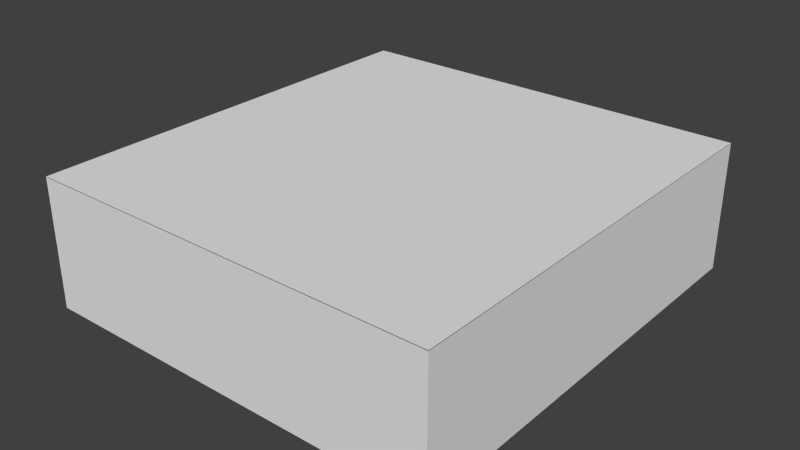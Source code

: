 # Source: ComputingRoom.blend  (saved by Blender 2.69.0; exported with 4.5.12 LTS)
import bpy
from mathutils import Matrix  # noqa: F401  (used for matrix-valued properties, if any)

bpy.ops.wm.read_factory_settings(use_empty=True)
scene = bpy.context.scene
scene.name = 'Scene'

# ---- collections
col_collection_1 = bpy.data.collections.new('Collection 1'); scene.collection.children.link(col_collection_1)

# ---- materials (node trees are filled in below, after node groups)
mat_material = bpy.data.materials.new('Material')
mat_material.alpha_threshold = 0.0
mat_material.use_transparent_shadow = False
mat_material.roughness = 0.5
mat_material.line_color = (0.0, 0.0, 0.0, 1.0)

# ---- material node trees

# ---- world
world_world = bpy.data.worlds.new('World'); scene.world = world_world
world_world.color = (0.05088, 0.05088, 0.05088)
world_world.use_sun_shadow = False
world_world.sun_shadow_jitter_overblur = 0.0
world_world.cycles.sampling_method = 'MANUAL'
world_world.cycles.sample_map_resolution = 256

# ---- meshes
me_plane_001 = bpy.data.meshes.new('Plane.001')
me_plane_001.from_pydata([(5.05, -5.296, 0.0), (-4.55, -5.296, 0.0), (5.05, 4.9, 0.0), (-4.55, 4.9, 0.0)], [], [(1, 0, 2, 3)])
me_plane_001.use_remesh_preserve_volume = False
me_plane_001.use_remesh_preserve_attributes = False
me_plane_001.use_mirror_vertex_groups = False
me_plane_001.update()
me_plane = bpy.data.meshes.new('Plane')
me_plane.from_pydata([(5.098, -3.946, 0.0), (-3.822, -3.946, 0.0), (5.098, 5.91, 0.0), (-3.822, 5.91, 0.0)], [], [(1, 0, 2, 3)])
me_plane.use_remesh_preserve_volume = False
me_plane.use_remesh_preserve_attributes = False
me_plane.use_mirror_vertex_groups = False
me_plane.update()
me_cube = bpy.data.meshes.new('Cube')
me_cube.from_pydata([(1.0, -1.0, -1.0), (-1.0, -1.0, -1.0), (1.0, -1.0, 1.0), (-1.0, -1.0, 1.0), (0.9292, -0.9333, -1.0), (0.9292, -0.9333, 1.0), (0.9292, 0.6588, -1.0), (0.9292, 0.6588, 1.0), (0.9292, 0.6588, -1.0), (0.9292, 0.6588, 1.0), (1.0, 1.002, -1.0), (1.0, 1.002, 1.0), (0.8833, 0.6588, -1.0), (0.8833, 0.6588, 1.0), (-0.9292, -0.9333, -0.9923), (-0.9292, -0.9333, 1.008), (-1.0, 1.0, -1.0), (-1.0, 1.0, 1.0), (-0.9292, 0.7068, 1.008), (-0.9292, 0.7068, -0.9923), (-0.3407, 0.9991, -0.9987), (-0.3407, 0.9991, 1.001), (-0.3417, 0.7051, 1.008), (-0.3417, 0.7051, -0.9923), (0.8833, 0.9627, -1.0), (0.8833, 0.9627, 1.0), (-0.02292, 1.002, -1.0), (-0.02292, 1.002, 1.0), (-0.02292, 0.9628, -1.0), (-0.02292, 0.9628, 1.0)], [(8, 6), (7, 9)], [(1, 0, 2, 3), (4, 5, 7, 6), (0, 10, 11, 2), (8, 9, 13, 12), (14, 15, 5, 4), (3, 17, 16, 1), (14, 19, 18, 15), (18, 19, 23, 22), (22, 23, 20, 21), (17, 21, 20, 16), (24, 25, 29, 28), (13, 25, 24, 12), (28, 29, 27, 26), (10, 26, 27, 11)])
me_cube.materials.append(mat_material)
me_cube.use_remesh_preserve_volume = False
me_cube.use_remesh_preserve_attributes = False
me_cube.use_mirror_vertex_groups = False
me_cube.update()

# ---- objects
ob_plane = bpy.data.objects.new('Plane', me_plane_001)
ob_floor = bpy.data.objects.new('Floor', me_plane)
ob_walls = bpy.data.objects.new('Walls', me_cube)

# ---- transforms, parenting, visibility, modifiers, constraints
ob_plane.location = (-0.2495, 0.1964, 3.012)
ob_plane.lineart.crease_threshold = 0.0
ob_floor.location = (-0.6378, -0.8142, 5.96e-06)
ob_floor.lineart.crease_threshold = 0.0
ob_walls.location = (0.0, 0.0, 1.5)
ob_walls.scale = (4.8, 5.1, 1.5)
ob_walls.lock_rotations_4d = False
ob_walls.empty_display_type = 'ARROWS'
ob_walls.lineart.crease_threshold = 0.0
_vg = ob_walls.vertex_groups.new(name='Ceiling')

# ---- collection membership
col_collection_1.objects.link(ob_plane)
col_collection_1.objects.link(ob_floor)
col_collection_1.objects.link(ob_walls)

# ---- scene / render settings (as saved in the file)
scene.frame_start = 1; scene.frame_end = 250; scene.frame_set(108)
scene.render.engine = 'BLENDER_EEVEE_NEXT'
scene.render.image_settings.compression = 90
scene.render.resolution_percentage = 50
scene.render.dither_intensity = 0.0
scene.cycles.use_denoising = False
scene.cycles.samples = 10
scene.cycles.sampling_pattern = 'TABULATED_SOBOL'
scene.cycles.light_sampling_threshold = 0.0
scene.cycles.use_adaptive_sampling = False
scene.cycles.use_light_tree = False
scene.cycles.blur_glossy = 0.0
scene.cycles.volume_bounces = 1
scene.cycles.pixel_filter_type = 'GAUSSIAN'
scene.cycles.sample_clamp_indirect = 0.0
scene.view_settings.view_transform = 'Standard'
bpy.context.view_layer.update()

# ---- added for rendering (the .blend has no active camera and no usable light): camera, sun
cam_auto = bpy.data.cameras.new('AutoCamera')
cam_auto.lens = 50.0
cam_auto.sensor_width = 36.0
cam_auto.clip_end = 1000.0
ob_auto_camera = bpy.data.objects.new('AutoCamera', cam_auto)
scene.collection.objects.link(ob_auto_camera)
ob_auto_camera.location = (13.2625, -15.91, 12.1158)
ob_auto_camera.rotation_euler = (1.09748, -7.21219e-08, 0.694738)
scene.camera = ob_auto_camera
light_auto_sun = bpy.data.lights.new('AutoSun', 'SUN')
light_auto_sun.energy = 3.0
light_auto_sun.angle = 0.0523599
ob_auto_sun = bpy.data.objects.new('AutoSun', light_auto_sun)
scene.collection.objects.link(ob_auto_sun)
ob_auto_sun.rotation_euler = (0.872665, 0.174533, 0.523599)
bpy.context.view_layer.update()

